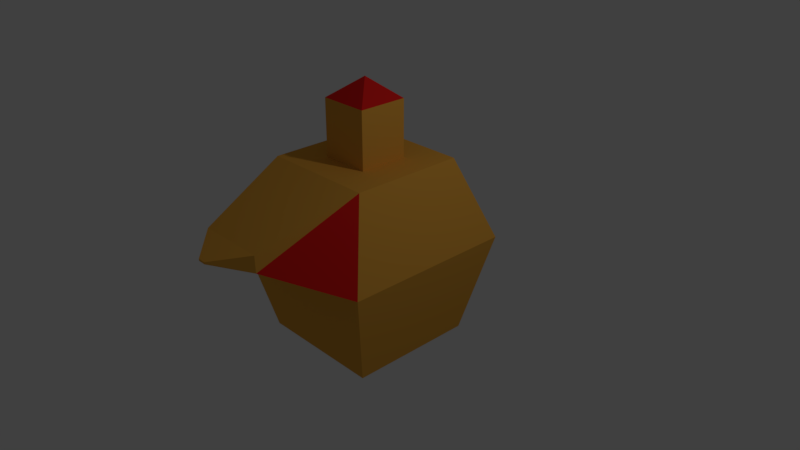 # Source: RobotBase.blend  (saved by Blender 2.79.0; exported with 4.5.12 LTS)
import bpy
from mathutils import Matrix  # noqa: F401  (used for matrix-valued properties, if any)

bpy.ops.wm.read_factory_settings(use_empty=True)
scene = bpy.context.scene
scene.name = 'Scene'

# ---- collections
col_collection_1 = bpy.data.collections.new('Collection 1'); scene.collection.children.link(col_collection_1)

# ---- materials (node trees are filled in below, after node groups)
mat_material = bpy.data.materials.new('Material')
mat_material.alpha_threshold = 0.0
mat_material.use_transparent_shadow = False
mat_material.diffuse_color = (0.8, 0.3857, 0.05439, 1.0)
mat_material.roughness = 0.5
mat_front_plate = bpy.data.materials.new('Front Plate')
mat_front_plate.alpha_threshold = 0.0
mat_front_plate.use_transparent_shadow = False
mat_front_plate.diffuse_color = (0.8, 0.01578, 0.01355, 1.0)
mat_front_plate.roughness = 0.5

# ---- material node trees

# ---- world
world_world = bpy.data.worlds.new('World'); scene.world = world_world
world_world.color = (0.05088, 0.05088, 0.05088)
world_world.use_sun_shadow = False
world_world.sun_shadow_jitter_overblur = 0.0
world_world.cycles.sampling_method = 'MANUAL'

# ---- cameras
cam_camera = bpy.data.cameras.new('Camera')
cam_camera.clip_end = 100.0
cam_camera.lens = 35.0
cam_camera.sensor_width = 32.0
cam_camera.sensor_height = 18.0
cam_camera.ortho_scale = 7.314
cam_camera.dof.focus_distance = 0.0
cam_camera.dof.aperture_fstop = 128.0

# ---- lights
light_lamp = bpy.data.lights.new('Lamp', 'POINT')
light_lamp.transmission_factor = 0.0
light_lamp.cutoff_distance = 30.0
light_lamp.energy = 100.0
light_lamp.shadow_buffer_clip_start = 1.001
light_lamp.shadow_soft_size = 0.1
light_lamp.shadow_maximum_resolution = 0.006
light_lamp.use_absolute_resolution = True

# ---- meshes
me_cube = bpy.data.meshes.new('Cube')
me_cube.from_pydata([(0.8138, 0.8138, -1.0), (0.8138, -0.8138, -1.0), (-0.8138, -0.8138, -1.0), (-0.8138, 0.8138, -1.0), (1.105, 1.105, 0.2888), (1.105, -1.105, 0.2888), (-1.105, -1.105, 0.2888), (-1.105, 1.105, 0.2888), (0.3161, 0.3161, 1.317), (0.3161, -0.3161, 1.317), (-0.3161, -0.3161, 1.317), (-0.3161, 0.3161, 1.317), (0.4362, -1.904, 0.6723), (-0.4362, -1.904, 0.6723), (0.4357, -1.908, 0.8863), (-0.4357, -1.908, 0.8863), (0.05346, -2.271, 0.7673), (-0.05096, -2.271, 0.7673), (0.05339, -2.272, 0.7929), (-0.05089, -2.272, 0.7929), (0.7281, 0.7281, 1.317), (0.7281, -0.7281, 1.317), (-0.7281, 0.7281, 1.317), (-0.7281, -0.7281, 1.317), (0.3161, 0.3161, 2.036), (0.3161, -0.3161, 2.036), (-0.3161, -0.3161, 2.036), (-0.3161, 0.3161, 2.036), (-0.2899, 0.3161, 2.036), (-0.3161, 0.3161, 2.013), (0.006682, 0.0067, 2.293)], [], [(0, 1, 2, 3), (6, 5, 12, 13), (0, 4, 5, 1), (1, 5, 6, 2), (2, 6, 7, 3), (4, 0, 3, 7), (8, 11, 29, 28, 24), (5, 4, 20, 21), (7, 6, 23, 22), (4, 7, 22, 20), (15, 13, 17, 19), (23, 13, 15), (5, 21, 12), (21, 23, 15, 14), (12, 21, 14), (13, 23, 6), (17, 16, 18, 19), (14, 15, 19, 18), (12, 14, 18, 16), (13, 12, 16, 17), (8, 9, 21, 20), (11, 8, 20, 22), (9, 10, 23, 21), (10, 11, 22, 23), (24, 30, 25), (10, 9, 25, 26), (9, 8, 24, 25), (11, 10, 26, 27, 29), (25, 30, 26), (28, 29, 27), (30, 24, 28), (26, 30, 28, 27)])
me_cube.polygons.foreach_set('material_index', [0, 0, 0, 0, 0, 0, 0, 0, 0, 0, 0, 0, 1, 0, 0, 0, 0, 0, 0, 0, 0, 0, 0, 0, 1, 0, 0, 0, 1, 0, 1, 1])
me_cube.materials.append(mat_material)
me_cube.materials.append(mat_front_plate)
me_cube.use_remesh_preserve_volume = False
me_cube.use_remesh_preserve_attributes = False
me_cube.use_mirror_vertex_groups = False
me_cube.update()

# ---- objects
ob_robot = bpy.data.objects.new('Robot', me_cube)
ob_lamp = bpy.data.objects.new('Lamp', light_lamp)
ob_camera = bpy.data.objects.new('Camera', cam_camera)

# ---- transforms, parenting, visibility, modifiers, constraints
ob_robot.location = (0.0, 0.0, 1.004)
ob_robot.lock_rotations_4d = False
ob_robot.empty_display_type = 'ARROWS'
ob_robot.lineart.crease_threshold = 0.0
ob_lamp.location = (4.076, 1.005, 5.904)
ob_lamp.rotation_euler = (0.6503, 0.05522, 1.866)
ob_lamp.lock_rotations_4d = False
ob_lamp.empty_display_type = 'ARROWS'
ob_lamp.color = (0.0, 0.0, 0.0, 0.0)
ob_lamp.lineart.crease_threshold = 0.0
ob_camera.location = (7.19, -6.225, 6.16)
ob_camera.rotation_euler = (1.109, 0.0, 0.8149)
ob_camera.lock_rotations_4d = False
ob_camera.empty_display_type = 'ARROWS'
ob_camera.color = (0.0, 0.0, 0.0, 0.0)
ob_camera.display_type = 'WIRE'
ob_camera.lineart.crease_threshold = 0.0

# ---- collection membership
col_collection_1.objects.link(ob_robot)
col_collection_1.objects.link(ob_lamp)
col_collection_1.objects.link(ob_camera)

# ---- scene / render settings (as saved in the file)
scene.camera = ob_camera
scene.frame_start = 1; scene.frame_end = 250; scene.frame_set(58)
scene.render.engine = 'BLENDER_EEVEE_NEXT'
scene.render.resolution_percentage = 50
scene.render.dither_intensity = 0.0
scene.cycles.use_denoising = False
scene.cycles.samples = 128
scene.cycles.sampling_pattern = 'TABULATED_SOBOL'
scene.cycles.use_adaptive_sampling = False
scene.cycles.use_light_tree = False
scene.cycles.blur_glossy = 0.0
scene.cycles.sample_clamp_indirect = 0.0
scene.view_settings.view_transform = 'Standard'
bpy.context.view_layer.update()
